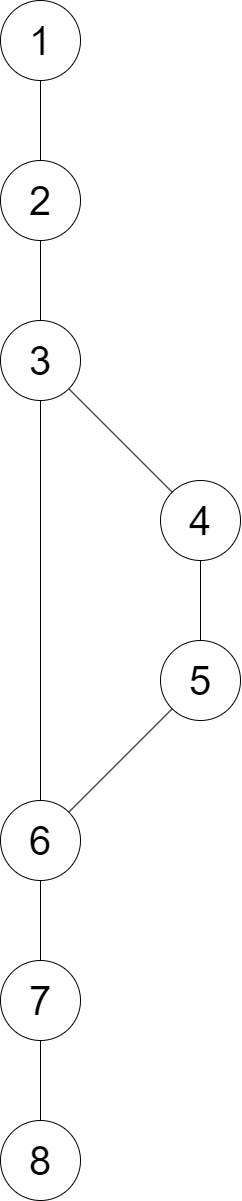

The diagram above was exported from draw.io. Its source (the exported page's mxGraphModel, read from the mxfile embedded in the PNG):
<mxGraphModel dx="2016" dy="1266" grid="1" gridSize="10" guides="1" tooltips="1" connect="1" arrows="1" fold="1" page="1" pageScale="1" pageWidth="850" pageHeight="1100" math="0" shadow="0">
  <root>
    <mxCell id="0" />
    <mxCell id="1" parent="0" />
    <mxCell id="MLjIj6maTVyB1e2y3DTa-1" value="1" style="ellipse;whiteSpace=wrap;html=1;aspect=fixed;fontSize=40;" vertex="1" parent="1">
      <mxGeometry x="40" y="40" width="80" height="80" as="geometry" />
    </mxCell>
    <mxCell id="KY0gkpV71I2yjKAK91oI-1" value="2" style="ellipse;whiteSpace=wrap;html=1;aspect=fixed;fontSize=40;" vertex="1" parent="1">
      <mxGeometry x="40" y="200" width="80" height="80" as="geometry" />
    </mxCell>
    <mxCell id="KY0gkpV71I2yjKAK91oI-2" value="3" style="ellipse;whiteSpace=wrap;html=1;aspect=fixed;fontSize=40;" vertex="1" parent="1">
      <mxGeometry x="40" y="360" width="80" height="80" as="geometry" />
    </mxCell>
    <mxCell id="KY0gkpV71I2yjKAK91oI-3" value="4" style="ellipse;whiteSpace=wrap;html=1;aspect=fixed;fontSize=40;" vertex="1" parent="1">
      <mxGeometry x="200" y="520" width="80" height="80" as="geometry" />
    </mxCell>
    <mxCell id="KY0gkpV71I2yjKAK91oI-4" value="5" style="ellipse;whiteSpace=wrap;html=1;aspect=fixed;fontSize=40;" vertex="1" parent="1">
      <mxGeometry x="200" y="680" width="80" height="80" as="geometry" />
    </mxCell>
    <mxCell id="KY0gkpV71I2yjKAK91oI-5" value="6" style="ellipse;whiteSpace=wrap;html=1;aspect=fixed;fontSize=40;" vertex="1" parent="1">
      <mxGeometry x="40" y="840" width="80" height="80" as="geometry" />
    </mxCell>
    <mxCell id="KY0gkpV71I2yjKAK91oI-6" value="7" style="ellipse;whiteSpace=wrap;html=1;aspect=fixed;fontSize=40;" vertex="1" parent="1">
      <mxGeometry x="40" y="1000" width="80" height="80" as="geometry" />
    </mxCell>
    <mxCell id="KY0gkpV71I2yjKAK91oI-7" value="8" style="ellipse;whiteSpace=wrap;html=1;aspect=fixed;fontSize=40;" vertex="1" parent="1">
      <mxGeometry x="40" y="1160" width="80" height="80" as="geometry" />
    </mxCell>
    <mxCell id="KY0gkpV71I2yjKAK91oI-8" value="" style="endArrow=none;html=1;rounded=0;" edge="1" parent="1" source="MLjIj6maTVyB1e2y3DTa-1" target="KY0gkpV71I2yjKAK91oI-1">
      <mxGeometry width="50" height="50" relative="1" as="geometry">
        <mxPoint x="450" y="620" as="sourcePoint" />
        <mxPoint x="500" y="570" as="targetPoint" />
      </mxGeometry>
    </mxCell>
    <mxCell id="KY0gkpV71I2yjKAK91oI-9" value="" style="endArrow=none;html=1;rounded=0;" edge="1" parent="1" source="KY0gkpV71I2yjKAK91oI-1" target="KY0gkpV71I2yjKAK91oI-2">
      <mxGeometry width="50" height="50" relative="1" as="geometry">
        <mxPoint x="450" y="620" as="sourcePoint" />
        <mxPoint x="500" y="570" as="targetPoint" />
      </mxGeometry>
    </mxCell>
    <mxCell id="KY0gkpV71I2yjKAK91oI-10" value="" style="endArrow=none;html=1;rounded=0;" edge="1" parent="1" source="KY0gkpV71I2yjKAK91oI-2" target="KY0gkpV71I2yjKAK91oI-5">
      <mxGeometry width="50" height="50" relative="1" as="geometry">
        <mxPoint x="450" y="620" as="sourcePoint" />
        <mxPoint x="500" y="570" as="targetPoint" />
      </mxGeometry>
    </mxCell>
    <mxCell id="KY0gkpV71I2yjKAK91oI-15" value="" style="endArrow=none;html=1;rounded=0;" edge="1" parent="1" source="KY0gkpV71I2yjKAK91oI-2" target="KY0gkpV71I2yjKAK91oI-3">
      <mxGeometry width="50" height="50" relative="1" as="geometry">
        <mxPoint x="450" y="620" as="sourcePoint" />
        <mxPoint x="500" y="570" as="targetPoint" />
      </mxGeometry>
    </mxCell>
    <mxCell id="KY0gkpV71I2yjKAK91oI-16" value="" style="endArrow=none;html=1;rounded=0;" edge="1" parent="1" source="KY0gkpV71I2yjKAK91oI-4" target="KY0gkpV71I2yjKAK91oI-3">
      <mxGeometry width="50" height="50" relative="1" as="geometry">
        <mxPoint x="450" y="620" as="sourcePoint" />
        <mxPoint x="500" y="570" as="targetPoint" />
      </mxGeometry>
    </mxCell>
    <mxCell id="KY0gkpV71I2yjKAK91oI-17" value="" style="endArrow=none;html=1;rounded=0;" edge="1" parent="1" source="KY0gkpV71I2yjKAK91oI-5" target="KY0gkpV71I2yjKAK91oI-4">
      <mxGeometry width="50" height="50" relative="1" as="geometry">
        <mxPoint x="450" y="620" as="sourcePoint" />
        <mxPoint x="500" y="570" as="targetPoint" />
      </mxGeometry>
    </mxCell>
    <mxCell id="KY0gkpV71I2yjKAK91oI-18" value="" style="endArrow=none;html=1;rounded=0;" edge="1" parent="1" source="KY0gkpV71I2yjKAK91oI-6" target="KY0gkpV71I2yjKAK91oI-5">
      <mxGeometry width="50" height="50" relative="1" as="geometry">
        <mxPoint x="450" y="780" as="sourcePoint" />
        <mxPoint x="500" y="730" as="targetPoint" />
      </mxGeometry>
    </mxCell>
    <mxCell id="KY0gkpV71I2yjKAK91oI-19" value="" style="endArrow=none;html=1;rounded=0;" edge="1" parent="1" source="KY0gkpV71I2yjKAK91oI-7" target="KY0gkpV71I2yjKAK91oI-6">
      <mxGeometry width="50" height="50" relative="1" as="geometry">
        <mxPoint x="450" y="780" as="sourcePoint" />
        <mxPoint x="500" y="730" as="targetPoint" />
      </mxGeometry>
    </mxCell>
  </root>
</mxGraphModel>